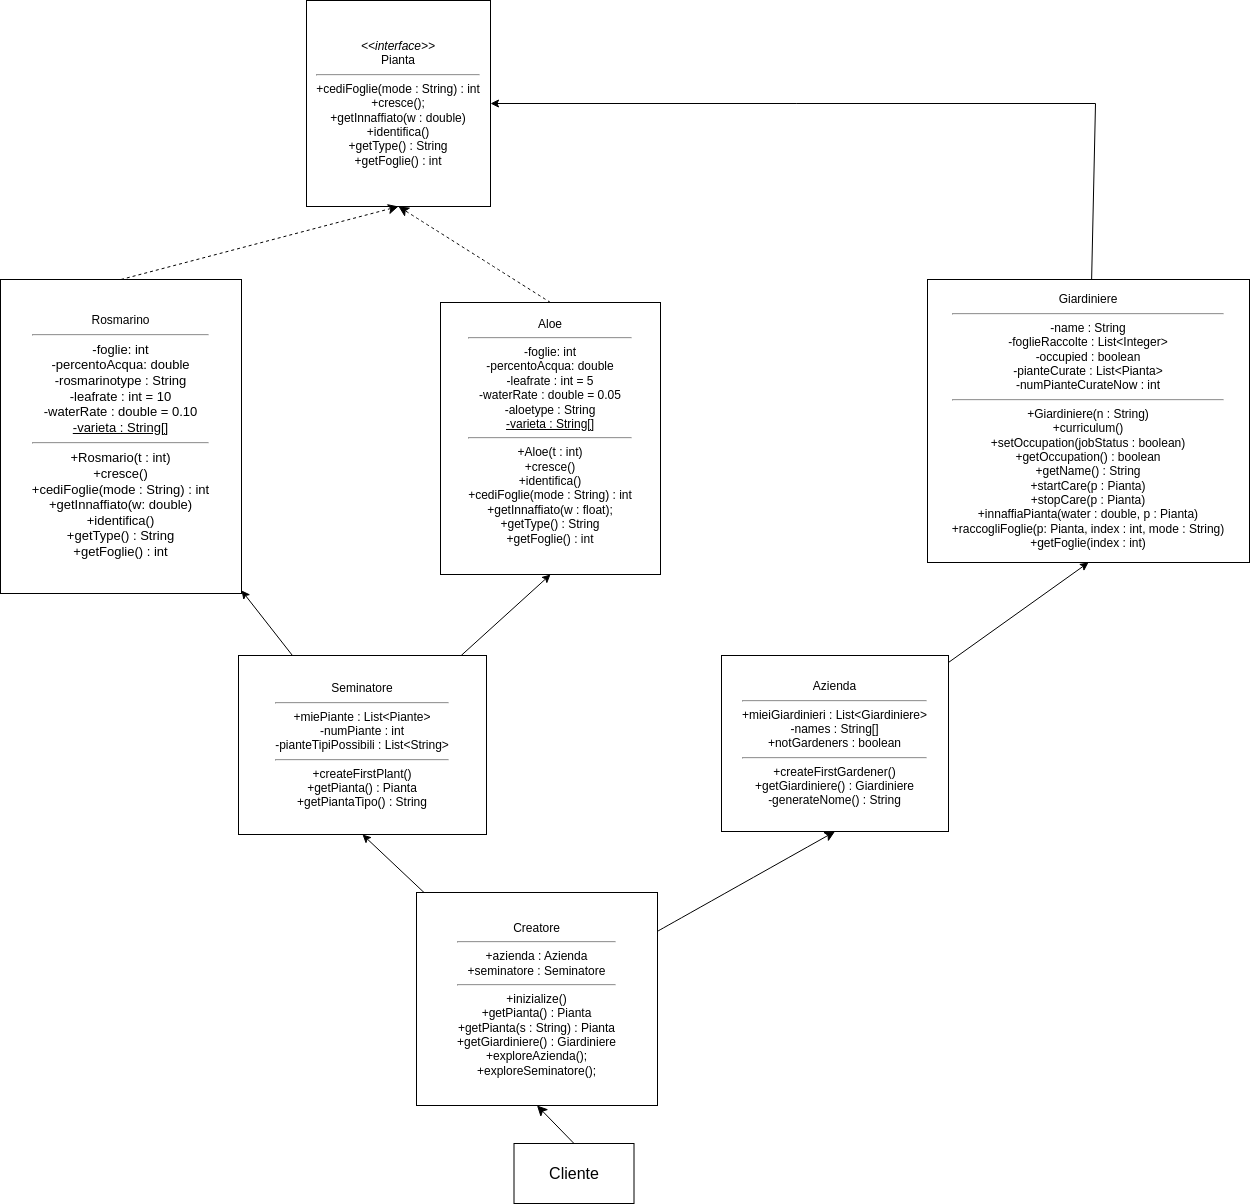

The diagram above was exported from draw.io. Its source (the exported page's mxGraphModel, read from the mxfile embedded in the PNG):
<mxGraphModel dx="1613" dy="1325" grid="0" gridSize="10" guides="1" tooltips="1" connect="1" arrows="1" fold="1" page="0" pageScale="1" pageWidth="850" pageHeight="1100" math="0" shadow="0">
  <root>
    <mxCell id="0" />
    <mxCell id="1" parent="0" />
    <mxCell id="eAJIiWixB_xyd84iNZAI-1" value="&lt;i&gt;&amp;lt;&amp;lt;interface&amp;gt;&amp;gt;&lt;/i&gt;&lt;br&gt;Pianta&lt;br&gt;&lt;hr&gt;+cediFoglie(mode : String) : int&lt;br&gt;+cresce();&lt;br&gt;+getInnaffiato(w : double)&lt;br&gt;+identifica()&lt;br&gt;+getType() : String&lt;br&gt;+getFoglie() : int" style="rounded=0;whiteSpace=wrap;html=1;" parent="1" vertex="1">
      <mxGeometry x="-825" y="-544" width="184" height="206" as="geometry" />
    </mxCell>
    <mxCell id="eAJIiWixB_xyd84iNZAI-4" value="&lt;font style=&quot;font-size: 16px;&quot;&gt;Cliente&lt;/font&gt;" style="rounded=0;whiteSpace=wrap;html=1;" parent="1" vertex="1">
      <mxGeometry x="-617.5" y="599" width="120" height="60" as="geometry" />
    </mxCell>
    <mxCell id="eAJIiWixB_xyd84iNZAI-10" value="" style="endArrow=classic;html=1;rounded=0;fontSize=12;startSize=8;endSize=8;entryX=0.5;entryY=1;entryDx=0;entryDy=0;exitX=0.5;exitY=0;exitDx=0;exitDy=0;" parent="1" source="eAJIiWixB_xyd84iNZAI-4" target="eAJIiWixB_xyd84iNZAI-17" edge="1">
      <mxGeometry width="50" height="50" relative="1" as="geometry">
        <mxPoint x="-604" y="95" as="sourcePoint" />
        <mxPoint x="-390" y="-54" as="targetPoint" />
        <Array as="points" />
      </mxGeometry>
    </mxCell>
    <mxCell id="eAJIiWixB_xyd84iNZAI-15" style="edgeStyle=none;curved=0;rounded=0;orthogonalLoop=1;jettySize=auto;html=1;entryX=0.5;entryY=1;entryDx=0;entryDy=0;fontSize=12;startSize=8;endSize=8;dashed=1;exitX=0.5;exitY=0;exitDx=0;exitDy=0;" parent="1" source="eAJIiWixB_xyd84iNZAI-11" target="eAJIiWixB_xyd84iNZAI-1" edge="1">
      <mxGeometry relative="1" as="geometry" />
    </mxCell>
    <mxCell id="eAJIiWixB_xyd84iNZAI-11" value="&lt;div&gt;&lt;font style=&quot;font-size: 12px;&quot;&gt;Rosmarino&lt;/font&gt;&lt;br&gt;&lt;hr&gt;&lt;font style=&quot;font-size: 13px;&quot;&gt;-foglie: int&lt;/font&gt;&lt;/div&gt;&lt;div&gt;&lt;font style=&quot;font-size: 13px;&quot;&gt;-percentoAcqua: double&lt;br&gt;&lt;/font&gt;&lt;/div&gt;&lt;div&gt;&lt;font style=&quot;font-size: 13px;&quot;&gt;-rosmarinotype : String&lt;/font&gt;&lt;/div&gt;&lt;div&gt;&lt;font style=&quot;font-size: 13px;&quot;&gt;-leafrate : int = 10&lt;/font&gt;&lt;/div&gt;&lt;div&gt;&lt;font style=&quot;font-size: 13px;&quot;&gt;-waterRate : double = 0.10&lt;/font&gt;&lt;/div&gt;&lt;div&gt;&lt;font style=&quot;font-size: 13px;&quot;&gt;&lt;u&gt;-varieta : String[]&lt;/u&gt;&lt;/font&gt;&lt;/div&gt;&lt;div style=&quot;font-size: 13px;&quot;&gt;&lt;hr&gt;+Rosmario(t : int)&lt;/div&gt;&lt;div style=&quot;font-size: 13px;&quot;&gt;+cresce()&lt;/div&gt;&lt;div style=&quot;font-size: 13px;&quot;&gt;+cediFoglie(mode : String) : int&lt;font style=&quot;font-size: 13px;&quot;&gt;&lt;br&gt;&lt;/font&gt;&lt;/div&gt;&lt;div style=&quot;font-size: 13px;&quot;&gt;&lt;font style=&quot;font-size: 13px;&quot;&gt;+getInnaffiato(w: double)&lt;br&gt;&lt;/font&gt;&lt;/div&gt;&lt;div style=&quot;font-size: 13px;&quot;&gt;&lt;font style=&quot;font-size: 13px;&quot;&gt;+identifica()&lt;/font&gt;&lt;/div&gt;&lt;div style=&quot;font-size: 13px;&quot;&gt;&lt;font style=&quot;font-size: 13px;&quot;&gt;+getType() : String&lt;/font&gt;&lt;/div&gt;&lt;div style=&quot;font-size: 13px;&quot;&gt;&lt;font style=&quot;font-size: 13px;&quot;&gt;+getFoglie() : int&lt;/font&gt;&lt;/div&gt;" style="rounded=0;whiteSpace=wrap;html=1;spacing=0;" parent="1" vertex="1">
      <mxGeometry x="-1131" y="-265" width="241" height="314" as="geometry" />
    </mxCell>
    <mxCell id="eAJIiWixB_xyd84iNZAI-16" style="edgeStyle=none;curved=1;rounded=0;orthogonalLoop=1;jettySize=auto;html=1;entryX=0.5;entryY=1;entryDx=0;entryDy=0;fontSize=12;startSize=8;endSize=8;dashed=1;exitX=0.5;exitY=0;exitDx=0;exitDy=0;" parent="1" source="eAJIiWixB_xyd84iNZAI-12" target="eAJIiWixB_xyd84iNZAI-1" edge="1">
      <mxGeometry relative="1" as="geometry" />
    </mxCell>
    <mxCell id="eAJIiWixB_xyd84iNZAI-12" value="&lt;div&gt;&lt;font style=&quot;font-size: 12px;&quot;&gt;Aloe&lt;br&gt;&lt;/font&gt;&lt;/div&gt;&lt;div&gt;&lt;hr&gt;&lt;font style=&quot;font-size: 12px;&quot;&gt;-foglie: int&lt;/font&gt;&lt;/div&gt;&lt;div&gt;&lt;font style=&quot;font-size: 12px;&quot;&gt;-percentoAcqua: double&lt;br&gt;&lt;/font&gt;&lt;/div&gt;&lt;div&gt;-leafrate : int = 5&lt;/div&gt;&lt;div&gt;-waterRate : double = 0.05&lt;/div&gt;&lt;div&gt;-aloetype : String&lt;/div&gt;&lt;div&gt;&lt;u&gt;-varieta : String[]&lt;/u&gt;&lt;/div&gt;&lt;div&gt;&lt;hr&gt;+Aloe(t : int)&lt;/div&gt;&lt;div&gt;+cresce()&lt;/div&gt;&lt;div&gt;+identifica()&lt;/div&gt;&lt;div&gt;+cediFoglie(mode : String) : int&lt;font style=&quot;font-size: 12px;&quot;&gt;&lt;br&gt;&lt;/font&gt;&lt;/div&gt;&lt;div&gt;&lt;font style=&quot;font-size: 12px;&quot;&gt;+getInnaffiato(w : float);&lt;br&gt;&lt;/font&gt;&lt;/div&gt;&lt;div&gt;&lt;font style=&quot;font-size: 12px;&quot;&gt;+getType() : String&lt;/font&gt;&lt;/div&gt;&lt;div&gt;&lt;font style=&quot;font-size: 12px;&quot;&gt;+getFoglie() : int&lt;/font&gt;&lt;/div&gt;&lt;div&gt;&lt;font style=&quot;font-size: 12px;&quot;&gt;&lt;br&gt;&lt;/font&gt;&lt;/div&gt;" style="rounded=0;whiteSpace=wrap;html=1;spacing=0;" parent="1" vertex="1">
      <mxGeometry x="-691" y="-242" width="220" height="272" as="geometry" />
    </mxCell>
    <mxCell id="eAJIiWixB_xyd84iNZAI-20" style="edgeStyle=none;curved=1;rounded=0;orthogonalLoop=1;jettySize=auto;html=1;fontSize=12;startSize=8;endSize=8;entryX=0.5;entryY=1;entryDx=0;entryDy=0;" parent="1" source="eAJIiWixB_xyd84iNZAI-17" target="eAJIiWixB_xyd84iNZAI-25" edge="1">
      <mxGeometry relative="1" as="geometry">
        <mxPoint x="-741" y="236" as="targetPoint" />
      </mxGeometry>
    </mxCell>
    <mxCell id="5" style="edgeStyle=none;rounded=0;html=1;entryX=0.5;entryY=1;entryDx=0;entryDy=0;" parent="1" source="eAJIiWixB_xyd84iNZAI-17" target="4" edge="1">
      <mxGeometry relative="1" as="geometry" />
    </mxCell>
    <mxCell id="eAJIiWixB_xyd84iNZAI-17" value="&lt;div&gt;Creatore&lt;/div&gt;&lt;div&gt;&lt;hr&gt;+azienda : Azienda&lt;/div&gt;&lt;div&gt;+seminatore : Seminatore&lt;/div&gt;&lt;div&gt;&lt;/div&gt;&lt;div&gt;&lt;hr&gt;+inizialize()&lt;/div&gt;&lt;div&gt;+getPianta() : Pianta&lt;/div&gt;&lt;div&gt;+getPianta(s : String) : Pianta&lt;/div&gt;&lt;div&gt;+getGiardiniere() : Giardiniere&lt;br&gt;&lt;/div&gt;&lt;div&gt;+exploreAzienda();&lt;/div&gt;&lt;div&gt;+exploreSeminatore();&lt;/div&gt;" style="rounded=0;whiteSpace=wrap;html=1;" parent="1" vertex="1">
      <mxGeometry x="-715" y="348" width="241" height="213" as="geometry" />
    </mxCell>
    <mxCell id="3" style="edgeStyle=none;html=1;entryX=0.5;entryY=1;entryDx=0;entryDy=0;" parent="1" source="eAJIiWixB_xyd84iNZAI-25" target="2" edge="1">
      <mxGeometry relative="1" as="geometry" />
    </mxCell>
    <mxCell id="eAJIiWixB_xyd84iNZAI-25" value="&lt;div&gt;&lt;/div&gt;&lt;div&gt;Azienda&lt;/div&gt;&lt;div&gt;&lt;hr&gt;+mieiGiardinieri : List&amp;lt;Giardiniere&amp;gt;&lt;/div&gt;&lt;div&gt;-names : String[]&lt;/div&gt;&lt;div&gt;+notGardeners : boolean&lt;/div&gt;&lt;div&gt;&lt;hr&gt;+createFirstGardener()&lt;/div&gt;&lt;div&gt;+getGiardiniere() : Giardiniere&lt;/div&gt;&lt;div&gt;-generateNome() : String&lt;/div&gt;" style="rounded=0;whiteSpace=wrap;html=1;" parent="1" vertex="1">
      <mxGeometry x="-410" y="111" width="227" height="176" as="geometry" />
    </mxCell>
    <mxCell id="8" style="edgeStyle=none;rounded=0;html=1;entryX=1;entryY=0.5;entryDx=0;entryDy=0;" parent="1" source="2" target="eAJIiWixB_xyd84iNZAI-1" edge="1">
      <mxGeometry relative="1" as="geometry">
        <Array as="points">
          <mxPoint x="-36" y="-441" />
        </Array>
      </mxGeometry>
    </mxCell>
    <mxCell id="2" value="Giardiniere&lt;br&gt;&lt;hr&gt;-name : String&lt;br&gt;-foglieRaccolte : List&amp;lt;Integer&amp;gt;&lt;br&gt;-occupied : boolean&lt;br&gt;-pianteCurate : List&amp;lt;Pianta&amp;gt;&lt;br&gt;-numPianteCurateNow : int&lt;br&gt;&lt;hr&gt;+Giardiniere(n : String)&lt;br&gt;+curriculum()&lt;br&gt;+setOccupation(jobStatus : boolean)&lt;br&gt;+getOccupation() : boolean&lt;br&gt;+getName() : String&lt;br&gt;+startCare(p : Pianta)&lt;br&gt;+stopCare(p : Pianta)&lt;br&gt;+innaffiaPianta(water : double, p : Pianta)&lt;br&gt;+raccogliFoglie(p: Pianta, index : int, mode : String)&lt;br&gt;+getFoglie(index : int)" style="rounded=0;whiteSpace=wrap;html=1;spacing=0;" parent="1" vertex="1">
      <mxGeometry x="-204" y="-265" width="322" height="283" as="geometry" />
    </mxCell>
    <mxCell id="6" style="edgeStyle=none;rounded=0;html=1;" parent="1" source="4" target="eAJIiWixB_xyd84iNZAI-11" edge="1">
      <mxGeometry relative="1" as="geometry" />
    </mxCell>
    <mxCell id="7" style="edgeStyle=none;rounded=0;html=1;entryX=0.5;entryY=1;entryDx=0;entryDy=0;" parent="1" source="4" target="eAJIiWixB_xyd84iNZAI-12" edge="1">
      <mxGeometry relative="1" as="geometry" />
    </mxCell>
    <mxCell id="4" value="Seminatore&lt;br&gt;&lt;hr&gt;+miePiante : List&amp;lt;Piante&amp;gt;&lt;br&gt;-numPiante : int&lt;br&gt;-pianteTipiPossibili : List&amp;lt;String&amp;gt;&lt;br&gt;&lt;hr&gt;+createFirstPlant()&lt;br&gt;+getPianta() : Pianta&lt;br&gt;+getPiantaTipo() : String" style="rounded=0;whiteSpace=wrap;html=1;" parent="1" vertex="1">
      <mxGeometry x="-893" y="111" width="248" height="179" as="geometry" />
    </mxCell>
  </root>
</mxGraphModel>